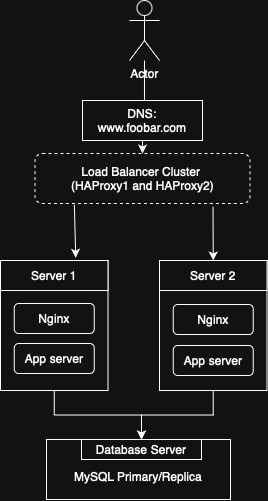

The diagram above was exported from draw.io. Its source (the exported page's mxGraphModel, read from the mxfile embedded in the PNG):
<mxGraphModel dx="662" dy="451" grid="1" gridSize="10" guides="1" tooltips="1" connect="1" arrows="1" fold="1" page="1" pageScale="1" pageWidth="827" pageHeight="1169" math="0" shadow="0">
  <root>
    <mxCell id="0" />
    <mxCell id="1" parent="0" />
    <mxCell id="3csHJfgZHoqFYL2a6Cr7-32" value="" style="edgeStyle=orthogonalEdgeStyle;rounded=0;orthogonalLoop=1;jettySize=auto;html=1;" edge="1" parent="1" source="3csHJfgZHoqFYL2a6Cr7-1" target="3csHJfgZHoqFYL2a6Cr7-3">
      <mxGeometry relative="1" as="geometry" />
    </mxCell>
    <mxCell id="3csHJfgZHoqFYL2a6Cr7-1" value="Actor" style="shape=umlActor;verticalLabelPosition=bottom;verticalAlign=top;html=1;outlineConnect=0;" vertex="1" parent="1">
      <mxGeometry x="420" width="30" height="60" as="geometry" />
    </mxCell>
    <mxCell id="3csHJfgZHoqFYL2a6Cr7-2" value="DNS: www.foobar.com" style="rounded=0;whiteSpace=wrap;html=1;" vertex="1" parent="1">
      <mxGeometry x="373" y="100" width="120" height="40" as="geometry" />
    </mxCell>
    <mxCell id="3csHJfgZHoqFYL2a6Cr7-3" value="Load Balancer Cluster&amp;nbsp;&lt;div&gt;(HAProxy1 and HAProxy2)&lt;/div&gt;" style="rounded=1;whiteSpace=wrap;html=1;dashed=1;" vertex="1" parent="1">
      <mxGeometry x="325.5" y="153" width="215" height="50" as="geometry" />
    </mxCell>
    <mxCell id="3csHJfgZHoqFYL2a6Cr7-40" value="" style="edgeStyle=orthogonalEdgeStyle;rounded=0;orthogonalLoop=1;jettySize=auto;html=1;" edge="1" parent="1" source="3csHJfgZHoqFYL2a6Cr7-5" target="3csHJfgZHoqFYL2a6Cr7-39">
      <mxGeometry relative="1" as="geometry" />
    </mxCell>
    <mxCell id="3csHJfgZHoqFYL2a6Cr7-5" value="" style="rounded=0;whiteSpace=wrap;html=1;" vertex="1" parent="1">
      <mxGeometry x="291" y="260" width="107.5" height="130" as="geometry" />
    </mxCell>
    <mxCell id="3csHJfgZHoqFYL2a6Cr7-41" value="" style="edgeStyle=orthogonalEdgeStyle;rounded=0;orthogonalLoop=1;jettySize=auto;html=1;" edge="1" parent="1" source="3csHJfgZHoqFYL2a6Cr7-6" target="3csHJfgZHoqFYL2a6Cr7-39">
      <mxGeometry relative="1" as="geometry" />
    </mxCell>
    <mxCell id="3csHJfgZHoqFYL2a6Cr7-6" value="" style="rounded=0;whiteSpace=wrap;html=1;" vertex="1" parent="1">
      <mxGeometry x="450" y="260" width="107.5" height="130" as="geometry" />
    </mxCell>
    <mxCell id="3csHJfgZHoqFYL2a6Cr7-7" value="Server 1" style="rounded=0;whiteSpace=wrap;html=1;" vertex="1" parent="1">
      <mxGeometry x="291" y="260" width="107.5" height="30" as="geometry" />
    </mxCell>
    <mxCell id="3csHJfgZHoqFYL2a6Cr7-8" value="Server 2" style="rounded=0;whiteSpace=wrap;html=1;" vertex="1" parent="1">
      <mxGeometry x="450" y="260" width="107.5" height="30" as="geometry" />
    </mxCell>
    <mxCell id="3csHJfgZHoqFYL2a6Cr7-9" value="Nginx" style="rounded=1;whiteSpace=wrap;html=1;" vertex="1" parent="1">
      <mxGeometry x="304.75" y="303" width="80" height="30" as="geometry" />
    </mxCell>
    <mxCell id="3csHJfgZHoqFYL2a6Cr7-10" value="App server" style="rounded=1;whiteSpace=wrap;html=1;" vertex="1" parent="1">
      <mxGeometry x="304.75" y="343" width="80" height="30" as="geometry" />
    </mxCell>
    <mxCell id="3csHJfgZHoqFYL2a6Cr7-12" value="Nginx" style="rounded=1;whiteSpace=wrap;html=1;" vertex="1" parent="1">
      <mxGeometry x="463.75" y="304" width="80" height="30" as="geometry" />
    </mxCell>
    <mxCell id="3csHJfgZHoqFYL2a6Cr7-13" value="App server" style="rounded=1;whiteSpace=wrap;html=1;" vertex="1" parent="1">
      <mxGeometry x="463.75" y="345" width="80" height="30" as="geometry" />
    </mxCell>
    <mxCell id="3csHJfgZHoqFYL2a6Cr7-38" value="&lt;div&gt;&lt;br&gt;&lt;/div&gt;&lt;div&gt;MySQL Primary/Replica&lt;/div&gt;" style="rounded=0;whiteSpace=wrap;html=1;" vertex="1" parent="1">
      <mxGeometry x="337" y="439" width="184" height="60" as="geometry" />
    </mxCell>
    <mxCell id="3csHJfgZHoqFYL2a6Cr7-39" value="Database Server" style="rounded=0;whiteSpace=wrap;html=1;" vertex="1" parent="1">
      <mxGeometry x="372" y="439" width="120" height="20" as="geometry" />
    </mxCell>
    <mxCell id="3csHJfgZHoqFYL2a6Cr7-45" value="" style="endArrow=classic;html=1;rounded=0;entryX=0.5;entryY=0;entryDx=0;entryDy=0;exitX=0.828;exitY=1.065;exitDx=0;exitDy=0;exitPerimeter=0;" edge="1" parent="1" source="3csHJfgZHoqFYL2a6Cr7-3" target="3csHJfgZHoqFYL2a6Cr7-8">
      <mxGeometry width="50" height="50" relative="1" as="geometry">
        <mxPoint x="490" y="360" as="sourcePoint" />
        <mxPoint x="540" y="310" as="targetPoint" />
      </mxGeometry>
    </mxCell>
    <mxCell id="3csHJfgZHoqFYL2a6Cr7-47" value="" style="endArrow=classic;html=1;rounded=0;entryX=0.7;entryY=-0.091;entryDx=0;entryDy=0;exitX=0.183;exitY=1.023;exitDx=0;exitDy=0;exitPerimeter=0;entryPerimeter=0;" edge="1" parent="1" source="3csHJfgZHoqFYL2a6Cr7-3" target="3csHJfgZHoqFYL2a6Cr7-7">
      <mxGeometry width="50" height="50" relative="1" as="geometry">
        <mxPoint x="514" y="216" as="sourcePoint" />
        <mxPoint x="514" y="270" as="targetPoint" />
        <Array as="points" />
      </mxGeometry>
    </mxCell>
  </root>
</mxGraphModel>